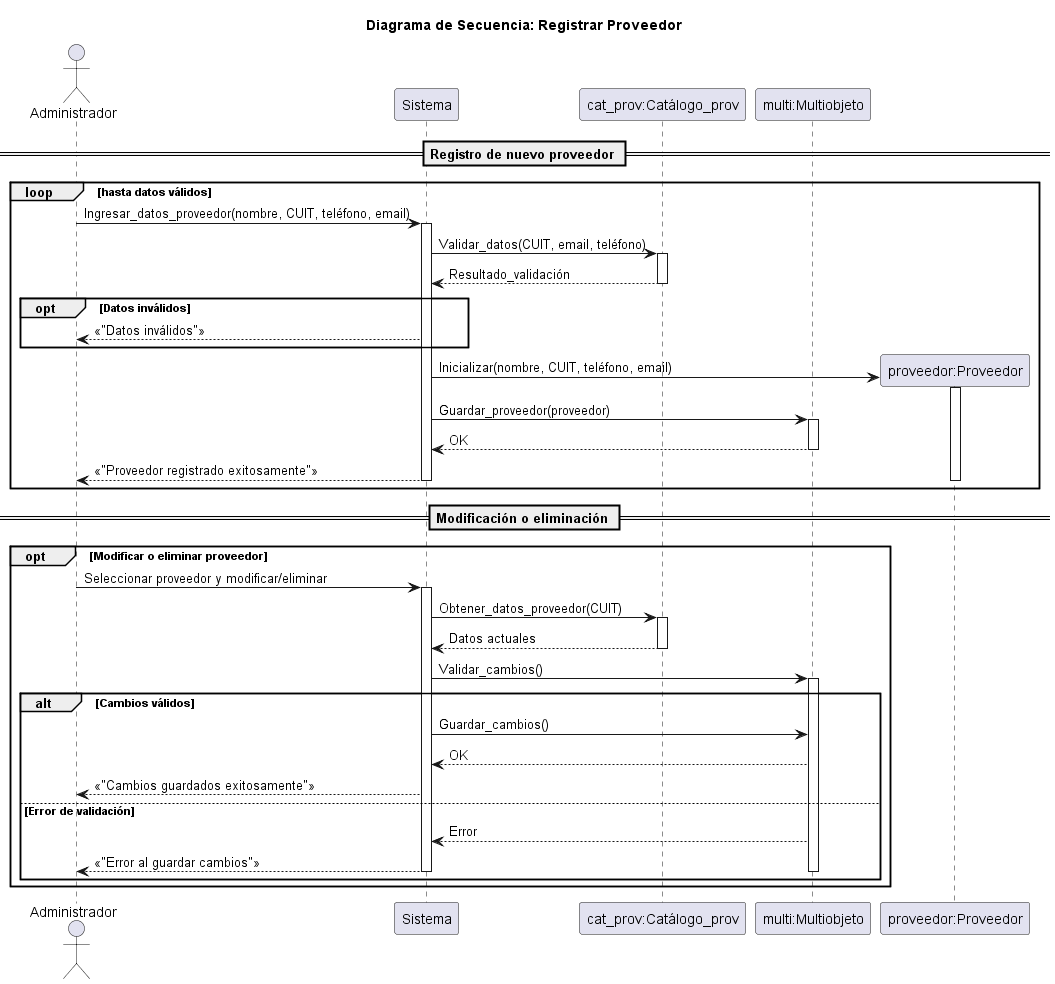

The diagram above was rendered by PlantUML. Its source (embedded in the PNG):
@startuml proveedor

title Diagrama de Secuencia: Registrar Proveedor

actor Administrador
participant Sistema
participant "cat_prov:Catálogo_prov" as Cat_prov
participant "multi:Multiobjeto" as MULT

== Registro de nuevo proveedor ==

loop hasta datos válidos
    Administrador -> Sistema: Ingresar_datos_proveedor(nombre, CUIT, teléfono, email)
    activate Sistema
    Sistema -> Cat_prov: Validar_datos(CUIT, email, teléfono)
    activate Cat_prov
    Cat_prov --> Sistema: Resultado_validación
    deactivate Cat_prov
    opt Datos inválidos
        Sistema --> Administrador: <<"Datos inválidos">>
    end
    create "proveedor:Proveedor" as P
    Sistema -> P: Inicializar(nombre, CUIT, teléfono, email)
    activate P
    Sistema -> MULT: Guardar_proveedor(proveedor)
    activate MULT
    MULT --> Sistema: OK
    deactivate MULT
    Sistema --> Administrador: <<"Proveedor registrado exitosamente">>
    deactivate Sistema
    deactivate P
end

== Modificación o eliminación ==
opt Modificar o eliminar proveedor
    Administrador -> Sistema: Seleccionar proveedor y modificar/eliminar
    activate Sistema
    Sistema -> Cat_prov: Obtener_datos_proveedor(CUIT)
    activate Cat_prov
    Cat_prov --> Sistema: Datos actuales
    deactivate Cat_prov
    Sistema -> MULT: Validar_cambios()
    activate MULT
    alt Cambios válidos
        Sistema -> MULT: Guardar_cambios()
        MULT --> Sistema: OK
        Sistema --> Administrador: <<"Cambios guardados exitosamente">>
    else Error de validación
        MULT --> Sistema: Error
        Sistema --> Administrador: <<"Error al guardar cambios">>
        deactivate MULT
        deactivate Sistema    
    end
end

@enduml